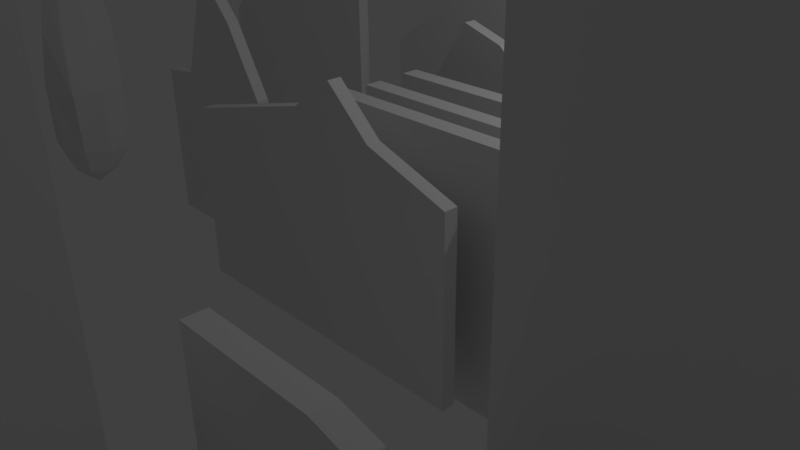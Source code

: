 # Source: Blender_Walls.blend  (saved by Blender 2.77.0; exported with 4.5.12 LTS)
import bpy
from mathutils import Matrix  # noqa: F401  (used for matrix-valued properties, if any)

bpy.ops.wm.read_factory_settings(use_empty=True)
scene = bpy.context.scene
scene.name = 'Scene'

# ---- collections
col_collection_1 = bpy.data.collections.new('Collection 1'); scene.collection.children.link(col_collection_1)
col_collection_2 = bpy.data.collections.new('Collection 2'); scene.collection.children.link(col_collection_2)

# ---- world
world_world = bpy.data.worlds.new('World'); scene.world = world_world
world_world.color = (0.05088, 0.05088, 0.05088)
world_world.use_sun_shadow = False
world_world.sun_shadow_jitter_overblur = 0.0
world_world.cycles.sampling_method = 'MANUAL'

# ---- cameras
cam_camera = bpy.data.cameras.new('Camera')
cam_camera.clip_end = 100.0
cam_camera.lens = 35.0
cam_camera.sensor_width = 32.0
cam_camera.sensor_height = 18.0
cam_camera.ortho_scale = 7.314
cam_camera.dof.focus_distance = 0.0
cam_camera.dof.aperture_fstop = 128.0

# ---- lights
light_lamp = bpy.data.lights.new('Lamp', 'POINT')
light_lamp.transmission_factor = 0.0
light_lamp.cutoff_distance = 30.0
light_lamp.energy = 100.0
light_lamp.shadow_buffer_clip_start = 1.001
light_lamp.shadow_soft_size = 0.1
light_lamp.shadow_maximum_resolution = 0.006
light_lamp.use_absolute_resolution = True

# ---- meshes
me_cube = bpy.data.meshes.new('Cube')
me_cube.from_pydata([(-0.3594, -0.3594, -1.0), (-0.3952, -0.3952, 1.0), (-0.3594, 0.3594, -1.0), (-0.3952, 0.3952, 1.0), (0.3594, -0.3594, -1.0), (0.3952, -0.3952, 1.0), (0.3594, 0.3594, -1.0), (0.3952, 0.3952, 1.0), (-0.56, -0.56, 0.0), (-0.5209, 1.972e-09, 1.0), (-0.56, 0.56, 0.0), (-0.5372, 1.757e-09, -1.0), (5.917e-09, 0.5209, 1.0), (0.56, 0.56, 0.0), (5.352e-09, 0.5372, -1.0), (0.5209, 1.972e-09, 1.0), (0.56, -0.56, 0.0), (0.5372, 1.757e-09, -1.0), (5.917e-09, -0.5209, 1.0), (5.352e-09, -0.5372, -1.0), (0.0, 0.0, 2.246), (0.0, 0.0, -1.995), (7.527e-09, -0.767, 0.0), (0.767, 2.375e-09, 0.0), (7.527e-09, 0.767, 0.0), (-0.767, 2.375e-09, 0.0)], [], [(25, 10, 2, 11), (24, 13, 6, 14), (23, 16, 4, 17), (22, 8, 0, 19), (15, 7, 20), (14, 6, 21), (2, 14, 21), (16, 22, 19, 4), (5, 18, 22, 16), (18, 1, 8, 22), (13, 23, 17, 6), (7, 15, 23, 13), (15, 5, 16, 23), (10, 24, 14, 2), (3, 12, 24, 10), (12, 7, 13, 24), (8, 25, 11, 0), (1, 9, 25, 8), (9, 3, 10, 25), (12, 3, 20), (3, 9, 20), (9, 1, 20), (1, 18, 20), (18, 5, 20), (5, 15, 20), (7, 12, 20), (6, 17, 21), (17, 4, 21), (4, 19, 21), (19, 0, 21), (0, 11, 21), (11, 2, 21)])
_uv = me_cube.uv_layers.new(name='UVMap')
_uv.uv.foreach_set('vector', [0.4813, 0.7969, 0.7613, 0.7969, 0.661, 0.2969, 0.4813, 0.2969, 0.292, 0.7969, 0.572, 0.7969, 0.4718, 0.2969, 0.292, 0.2969, 0.4813, 0.7969, 0.2013, 0.7969, 0.3016, 0.2969, 0.4813, 0.2969, 0.292, 0.7969, 0.01205, 0.7969, 0.1123, 0.2969, 0.292, 0.2969, 0.4813, 0.2969, 0.6789, 0.2969, 0.4813, 0.9201, 0.292, 0.2969, 0.4718, 0.2969, 0.292, -0.2005, 0.1123, 0.2969, 0.292, 0.2969, 0.292, -0.2005, 0.572, 0.7969, 0.292, 0.7969, 0.292, 0.2969, 0.4718, 0.2969, 0.4896, 0.2969, 0.292, 0.2969, 0.292, -0.2031, 0.572, -0.2031, 0.292, 0.2969, 0.09444, 0.2969, 0.01205, -0.2031, 0.292, -0.2031, 0.7613, 0.7969, 0.4813, 0.7969, 0.4813, 0.2969, 0.661, 0.2969, 0.6789, 0.2969, 0.4813, 0.2969, 0.4813, -0.2031, 0.7613, -0.2031, 0.4813, 0.2969, 0.2837, 0.2969, 0.2013, -0.2031, 0.4813, -0.2031, 0.01205, 0.7969, 0.292, 0.7969, 0.292, 0.2969, 0.1123, 0.2969, 0.09444, 0.2969, 0.292, 0.2969, 0.292, -0.2031, 0.01205, -0.2031, 0.292, 0.2969, 0.4896, 0.2969, 0.572, -0.2031, 0.292, -0.2031, 0.2013, 0.7969, 0.4813, 0.7969, 0.4813, 0.2969, 0.3016, 0.2969, 0.2837, 0.2969, 0.4813, 0.2969, 0.4813, -0.2031, 0.2013, -0.2031, 0.4813, 0.2969, 0.6789, 0.2969, 0.7613, -0.2031, 0.4813, -0.2031, 0.292, 0.2969, 0.09444, 0.2969, 0.292, 0.9201, 0.6789, 0.2969, 0.4813, 0.2969, 0.4813, 0.9201, 0.4813, 0.2969, 0.2837, 0.2969, 0.4813, 0.9201, 0.09444, 0.2969, 0.292, 0.2969, 0.292, 0.9201, 0.292, 0.2969, 0.4896, 0.2969, 0.292, 0.9201, 0.2837, 0.2969, 0.4813, 0.2969, 0.4813, 0.9201, 0.4896, 0.2969, 0.292, 0.2969, 0.292, 0.9201, 0.661, 0.2969, 0.4813, 0.2969, 0.4813, -0.2005, 0.4813, 0.2969, 0.3016, 0.2969, 0.4813, -0.2005, 0.4718, 0.2969, 0.292, 0.2969, 0.292, -0.2005, 0.292, 0.2969, 0.1123, 0.2969, 0.292, -0.2005, 0.3016, 0.2969, 0.4813, 0.2969, 0.4813, -0.2005, 0.4813, 0.2969, 0.661, 0.2969, 0.4813, -0.2005])
me_cube.use_remesh_preserve_volume = False
me_cube.use_remesh_preserve_attributes = False
me_cube.use_mirror_vertex_groups = False
me_cube.update()
me_cube_011 = bpy.data.meshes.new('Cube.011')
me_cube_011.from_pydata([(-0.298, -0.1556, -1.0), (0.6323, -0.1556, 1.369), (-0.298, 0.1556, -1.0), (0.6323, 0.1556, 1.369), (1.0, -0.1556, -1.0), (1.0, -0.1556, 2.931), (1.0, 0.1556, -1.0), (1.0, 0.1556, 2.931), (0.9099, 0.1556, 3.154), (0.9099, -0.1556, 3.154), (0.8032, -0.1556, 2.824), (0.8032, 0.1556, 2.824)], [], [(0, 1, 3, 2), (3, 11, 8, 7, 6, 2), (7, 5, 4, 6), (5, 9, 10, 1, 0, 4), (0, 2, 6, 4), (10, 11, 3, 1), (5, 7, 8, 9), (10, 9, 8, 11)])
_uv = me_cube_011.uv_layers.new(name='UVMap')
_uv.uv.foreach_set('vector', [0.994, 0.5764, 0.994, 1.761, 1.15, 1.761, 1.15, 0.5764, 0.7981, 0.761, 0.8836, 1.488, 0.9369, 1.653, 0.982, 1.542, 0.982, -0.4236, 0.333, -0.4236, 0.1496, 0.5419, -0.005992, 0.5419, -0.005992, -1.424, 0.1496, -1.424, 0.982, 0.5419, 0.9369, 0.6535, 0.8836, 0.4882, 0.7981, -0.239, 0.333, -1.424, 0.982, -1.424, 0.333, 0.994, 0.333, 1.15, 0.982, 1.15, 0.982, 0.994, 0.994, 0.4882, 1.15, 0.4882, 1.15, -0.239, 0.994, -0.239, 0.994, 0.5419, 1.15, 0.5419, 1.15, 0.6535, 0.994, 0.6535, 0.994, 0.4882, 0.994, 0.6535, 1.15, 0.6535, 1.15, 0.4882])
me_cube_011.use_remesh_preserve_volume = False
me_cube_011.use_remesh_preserve_attributes = False
me_cube_011.use_mirror_vertex_groups = False
me_cube_011.update()
me_cube_010 = bpy.data.meshes.new('Cube.010')
me_cube_010.from_pydata([(-0.5209, -0.8756, -1.273), (-0.3903, -0.6566, 0.7266), (-0.4233, 0.6686, -1.273), (-0.2999, 0.4414, 0.7266), (0.3431, -0.788, -1.273), (0.2235, -0.5595, 0.7266), (0.2568, 0.8743, -1.273), (0.1856, 0.5366, 0.7266), (-0.5209, -0.8756, -0.2734), (-0.513, -0.03127, 0.7266), (-0.4233, 0.6686, -0.2734), (-0.6062, -0.03127, -1.273), (-0.04981, 0.8055, 0.7266), (0.2568, 0.8743, -0.2734), (-0.04981, 0.974, -1.273), (0.4134, -0.03127, 0.7266), (0.3431, -0.788, -0.2734), (0.5066, -0.03127, -1.273), (-0.04981, -0.8681, 0.7266), (-0.04981, -1.037, -1.273), (-0.05028, -0.03141, 4.823), (-0.04981, -1.037, -0.2734), (0.5066, -0.03127, -0.2734), (-0.04981, 0.974, -0.2734), (-0.6062, -0.03127, -0.2734), (-0.2793, -0.03141, 3.548), (0.1787, -0.03141, 3.548), (-0.05028, -0.5027, 3.548), (-0.05028, 0.4399, 3.548), (0.08113, 0.2854, 3.548), (0.09351, -0.3634, 3.548), (-0.2161, -0.3549, 3.548), (-0.1784, 0.3356, 3.548), (-0.3447, -0.5249, -1.758), (-0.2851, 0.4186, -1.758), (0.1832, -0.4714, -1.758), (0.1305, 0.5443, -1.758), (-0.3968, -0.009015, -1.758), (-0.05686, 0.6052, -1.758), (0.2831, -0.009015, -1.758), (-0.05686, -0.6232, -1.758), (-0.07205, -0.04195, -2.097)], [], [(31, 25, 9, 1), (29, 7, 12, 28), (9, 24, 8, 1), (24, 11, 0, 8), (2, 11, 24, 10), (6, 14, 23, 13), (23, 14, 2, 10), (4, 17, 22, 16), (7, 13, 23, 12), (15, 22, 13, 7), (18, 21, 16, 5), (21, 19, 4, 16), (0, 19, 21, 8), (15, 7, 29, 26), (5, 30, 27, 18), (5, 15, 26, 30), (18, 27, 31, 1), (25, 32, 3, 9), (20, 31, 27), (28, 12, 3, 32), (5, 16, 22, 15), (22, 17, 6, 13), (12, 23, 10, 3), (1, 8, 21, 18), (3, 10, 24, 9), (31, 20, 25), (27, 30, 20), (30, 26, 20), (26, 29, 20), (28, 20, 29), (32, 20, 28), (20, 32, 25), (0, 11, 37, 33), (14, 6, 36, 38), (11, 2, 34, 37), (17, 4, 35, 39), (4, 19, 40, 35), (2, 14, 38, 34), (19, 0, 33, 40), (6, 17, 39, 36), (40, 33, 41), (34, 38, 41), (36, 39, 41), (39, 35, 41), (33, 37, 41), (37, 34, 41), (38, 36, 41), (35, 40, 41)])
_uv = me_cube_010.uv_layers.new(name='UVMap')
_uv.uv.foreach_set('vector', [0.704, 0.9237, 0.8657, 0.9237, 0.8658, -0.4868, 0.5531, -0.4868, 0.02416, 0.9237, 0.1498, -0.4868, 0.2842, -0.4868, 0.1014, 0.9237, 0.8658, 0.5132, 0.8658, 0.0132, 0.4437, 0.0132, 0.5531, 0.5132, 0.8658, 0.0132, 0.8658, -0.4868, 0.4437, -0.4868, 0.4437, 0.0132, 0.2157, 0.5132, -0.1342, 0.5132, -0.1342, 1.013, 0.2157, 1.013, 0.5233, 0.5132, 0.37, 0.5132, 0.37, 1.013, 0.5233, 1.013, 0.37, 0.0132, 0.37, -0.4868, 0.1832, -0.4868, 0.1832, 0.0132, 0.4874, 0.5132, 0.8658, 0.5132, 0.8658, 1.013, 0.4874, 1.013, 0.4877, 0.5132, 0.5233, 0.0132, 0.37, 0.0132, 0.37, 0.5132, 0.8658, 0.5132, 0.8658, 0.0132, 1.319, 0.0132, 1.15, 0.5132, 0.37, 0.5132, 0.37, 0.0132, 0.5664, 0.0132, 0.5066, 0.5132, 0.37, 0.0132, 0.37, -0.4868, 0.5664, -0.4868, 0.5664, 0.0132, 0.1344, 0.5132, 0.37, 0.5132, 0.37, 1.013, 0.1344, 1.013, 0.8658, 0.5132, 1.15, 0.5132, 1.024, 1.924, 0.8657, 1.924, 0.6017, 0.5132, 0.6997, 1.924, 0.6301, 1.924, 0.4474, 0.5132, 0.6017, 0.5132, 0.8658, 0.5132, 0.8657, 1.924, 0.6997, 1.924, 0.37, 0.5132, 0.3697, 1.924, 0.2868, 1.924, 0.1997, 0.5132, 0.8657, 0.9237, 1.049, 0.9237, 1.102, -0.4868, 0.8658, -0.4868, 0.3697, 0.5614, 0.2868, -0.07633, 0.3697, -0.07633, 0.1014, 0.9237, 0.2842, -0.4868, 0.1022, -0.4868, 0.04926, 0.9237, 0.6017, 0.5132, 0.4874, 0.0132, 0.8658, 0.0132, 0.8658, 0.5132, 0.8658, 0.0132, 0.8658, -0.4868, 1.319, -0.4868, 1.319, 0.0132, 0.2842, 0.5132, 0.3685, 0.0132, 0.2157, 0.0132, 0.1022, 0.5132, 0.1997, 0.5132, 0.1344, 0.0132, 0.37, 0.0132, 0.37, 0.5132, 0.1022, 0.5132, 0.2157, 0.0132, -0.1342, 0.0132, -0.1342, 0.5132, 0.704, 0.9237, 0.8657, 1.561, 0.8657, 0.9237, 0.3697, 0.9237, 0.4416, 0.9237, 0.3697, 1.561, 0.6997, 0.9237, 0.8657, 0.9237, 0.8657, 1.561, 0.8657, 0.9237, 1.024, 0.9237, 0.8657, 1.561, 0.1014, 0.9237, -0.1343, 1.561, 0.02416, 0.9237, 0.3057, 0.9237, 0.3697, 1.561, 0.3697, 0.9237, 0.8657, 0.5614, 1.049, -0.07633, 0.8657, -0.07633, 0.4437, 0.5132, 0.8658, 0.5132, 0.8769, 0.2708, 0.619, 0.2708, 0.37, 0.5132, 0.5233, 0.5132, 0.4601, 0.2708, 0.3664, 0.2708, 0.8658, 0.5132, 1.216, 0.5132, 1.091, 0.2708, 0.8769, 0.2708, 0.8658, 0.5132, 0.4874, 0.5132, 0.6458, 0.2708, 0.8769, 0.2708, 0.5664, 0.5132, 0.37, 0.5132, 0.3664, 0.2708, 0.4865, 0.2708, 0.1832, 0.5132, 0.37, 0.5132, 0.3664, 0.2708, 0.2523, 0.2708, 0.37, 0.5132, 0.1344, 0.5132, 0.2225, 0.2708, 0.3664, 0.2708, 0.3186, 0.5132, -0.1342, 0.5132, -0.1231, 0.2708, 0.1536, 0.2708, 0.3664, 0.5698, 0.2225, 0.619, 0.3588, 0.8605, 0.2523, 0.09075, 0.3664, 0.184, 0.3588, -0.1395, 0.4601, 0.1536, 0.5364, -0.1231, 0.3588, -0.1395, 0.5364, 0.8769, 0.4865, 0.6458, 0.3588, 0.8605, 0.619, 0.2708, 0.8769, 0.2708, 0.8605, 0.1015, 0.8769, 0.2708, 1.091, 0.2708, 0.8605, 0.1015, 0.3664, 0.184, 0.4601, 0.1536, 0.3588, -0.1395, 0.4865, 0.6458, 0.3664, 0.5698, 0.3588, 0.8605])
me_cube_010.use_remesh_preserve_volume = False
me_cube_010.use_remesh_preserve_attributes = False
me_cube_010.use_mirror_vertex_groups = False
me_cube_010.update()
me_cube_003 = bpy.data.meshes.new('Cube.003')
me_cube_003.from_pydata([(-1.0, -1.0, -1.0), (-1.0, -1.0, 1.0), (-1.0, 1.0, -1.0), (-1.0, 1.0, 1.0), (1.0, -1.0, -1.0), (1.0, -1.0, 1.0), (1.0, 1.0, -1.0), (1.0, 1.0, 1.0), (0.0, 1.0, 2.4), (0.0, -1.0, 2.4), (0.5, 1.0, 1.867), (-0.5, -1.0, 1.0), (-0.5, 1.0, 1.0), (0.5, -1.0, 1.867)], [], [(0, 1, 3, 2), (3, 12, 8, 10, 7, 6, 2), (6, 7, 5, 4), (5, 13, 9, 11, 1, 0, 4), (0, 2, 6, 4), (13, 10, 8, 9), (5, 7, 10, 13), (9, 8, 12, 11), (12, 3, 1, 11)])
_uv = me_cube_003.uv_layers.new(name='UVMap')
_uv.uv.foreach_set('vector', [0.5621, 0.5219, 0.5621, 1.522, 1.562, 1.522, 1.562, 0.5219, 0.03784, 0.5219, 0.2878, 0.5219, 0.5378, 1.222, 0.7878, 0.9552, 1.038, 0.5219, 1.038, -0.4781, 0.03784, -0.4781, 0.5621, 0.5219, 0.5621, 1.522, -0.4379, 1.522, -0.4379, 0.5219, 0.03784, 0.5219, -0.2122, 0.9552, -0.4622, 1.222, -0.7122, 0.5219, -0.9622, 0.5219, -0.9622, -0.4781, 0.03784, -0.4781, 0.03784, 0.5621, 0.03784, 1.562, 1.038, 1.562, 1.038, 0.5621, 0.5621, 0.9552, 1.562, 0.9552, 1.562, 1.222, 0.5621, 1.222, 0.5621, 0.5219, 1.562, 0.5219, 1.562, 0.9552, 0.5621, 0.9552, 0.5621, 0.2218, 1.562, 0.2218, 1.562, -0.4781, 0.5621, -0.4781, 0.2878, 0.5621, 0.03784, 0.5621, 0.03784, -0.4379, 0.2878, -0.4379])
me_cube_003.use_remesh_preserve_volume = False
me_cube_003.use_remesh_preserve_attributes = False
me_cube_003.use_mirror_vertex_groups = False
me_cube_003.update()
me_cube_001 = bpy.data.meshes.new('Cube.001')
me_cube_001.from_pydata([(-1.0, -0.1556, -1.0), (-1.0, -0.1556, 1.0), (-1.0, 0.1556, -1.0), (-1.0, 0.1556, 1.0), (1.0, -0.1556, -1.0), (1.0, -0.1556, 2.503), (1.0, 0.1556, -1.0), (1.0, 0.1556, 2.503), (0.5064, 0.1556, 2.503), (0.5064, -0.1556, 2.503), (-0.002124, -0.1556, 1.751), (-0.002124, 0.1556, 1.751)], [], [(0, 1, 3, 2), (3, 11, 8, 7, 6, 2), (7, 5, 4, 6), (5, 9, 10, 1, 0, 4), (0, 2, 6, 4), (10, 11, 3, 1), (5, 7, 8, 9), (10, 9, 8, 11)])
_uv = me_cube_001.uv_layers.new(name='UVMap')
_uv.uv.foreach_set('vector', [0.4993, 0.547, 0.4993, 1.547, 0.6549, 1.547, 0.6549, 0.547, 0.672, 0.547, 1.171, 0.9228, 1.425, 1.298, 1.672, 1.298, 1.672, -0.453, 0.672, -0.453, 0.6549, 0.2985, 0.4993, 0.2985, 0.4993, -1.453, 0.6549, -1.453, 0.672, 0.2985, 0.4252, 0.2985, 0.1709, -0.07724, -0.328, -0.453, -0.328, -1.453, 0.672, -1.453, 0.672, 0.4993, 0.672, 0.6549, 1.672, 0.6549, 1.672, 0.4993, 0.1709, 0.4993, 0.1709, 0.6549, -0.328, 0.6549, -0.328, 0.4993, 0.672, 0.4993, 0.672, 0.6549, 0.4252, 0.6549, 0.4252, 0.4993, 0.4993, 0.9228, 0.4993, 1.298, 0.6549, 1.298, 0.6549, 0.9228])
me_cube_001.use_remesh_preserve_volume = False
me_cube_001.use_remesh_preserve_attributes = False
me_cube_001.use_mirror_vertex_groups = False
me_cube_001.update()
me_cube_004 = bpy.data.meshes.new('Cube.004')
me_cube_004.from_pydata([(-1.0, -1.0, -1.0), (-1.0, -1.0, 1.0), (-1.0, 1.0, -1.0), (-1.0, 1.0, 1.0), (1.0, -1.0, -1.0), (1.0, -1.0, 1.0), (1.0, 1.0, -1.0), (1.0, 1.0, 1.0), (0.0, 1.0, 1.652), (0.0, -1.0, 1.652), (0.5, 1.0, 1.187), (-0.5, -1.0, 1.811), (-0.5, 1.0, 1.811), (0.5, -1.0, 1.187)], [], [(0, 1, 3, 2), (3, 12, 8, 10, 7, 6, 2), (6, 7, 5, 4), (5, 13, 9, 11, 1, 0, 4), (0, 2, 6, 4), (13, 10, 8, 9), (5, 7, 10, 13), (9, 8, 12, 11), (12, 3, 1, 11)])
_uv = me_cube_004.uv_layers.new(name='UVMap')
_uv.uv.foreach_set('vector', [0.2206, 0.6517, 0.2206, 1.652, 1.221, 1.652, 1.221, 0.6517, 0.8301, 0.6517, 1.08, 1.057, 1.33, 0.9776, 1.58, 0.7454, 1.83, 0.6517, 1.83, -0.3483, 0.8301, -0.3483, 0.2206, 0.6517, 0.2206, 1.652, -0.7794, 1.652, -0.7794, 0.6517, 0.8301, 0.6517, 0.5801, 0.7454, 0.3301, 0.9776, 0.08007, 1.057, -0.1699, 0.6517, -0.1699, -0.3483, 0.8301, -0.3483, 0.8301, 0.2206, 0.8301, 1.221, 1.83, 1.221, 1.83, 0.2206, 0.5801, 0.2206, 0.5801, 1.221, 0.3301, 1.221, 0.3301, 0.2206, 0.8301, 0.2206, 0.8301, 1.221, 0.5801, 1.221, 0.5801, 0.2206, 0.3301, 0.2206, 0.3301, 1.221, 0.08007, 1.221, 0.08007, 0.2206, 0.2206, 0.05706, 0.2206, -0.3483, -0.7794, -0.3483, -0.7794, 0.05706])
me_cube_004.use_remesh_preserve_volume = False
me_cube_004.use_remesh_preserve_attributes = False
me_cube_004.use_mirror_vertex_groups = False
me_cube_004.update()
me_cube_006 = bpy.data.meshes.new('Cube.006')
me_cube_006.from_pydata([(-2.278, -0.1556, -1.0), (-2.278, -0.1556, 1.0), (-2.278, 0.1556, -1.0), (-2.278, 0.1556, 1.0), (1.0, -0.1556, -1.0), (1.0, -0.1556, 2.503), (1.0, 0.1556, -1.0), (1.0, 0.1556, 2.503), (0.5064, 0.1556, 2.503), (0.5064, -0.1556, 2.503), (-1.048, -0.1556, 2.31), (-1.048, 0.1556, 2.31)], [], [(0, 1, 3, 2), (3, 11, 8, 7, 6, 2), (7, 5, 4, 6), (5, 9, 10, 1, 0, 4), (0, 2, 6, 4), (10, 11, 3, 1), (5, 7, 8, 9), (10, 9, 8, 11)])
_uv = me_cube_006.uv_layers.new(name='UVMap')
_uv.uv.foreach_set('vector', [0.4993, 0.4605, 0.4993, 1.461, 0.6549, 1.461, 0.6549, 0.4605, 0.583, 0.4605, 1.198, 1.116, 1.975, 1.212, 2.222, 1.212, 2.222, -0.5395, 0.583, -0.5395, 0.6549, 0.2119, 0.4993, 0.2119, 0.4993, -1.539, 0.6549, -1.539, 0.2222, 0.2119, -0.02461, 0.2119, -0.8018, 0.1156, -1.417, -0.5395, -1.417, -1.539, 0.2222, -1.539, 0.583, 0.4993, 0.583, 0.6549, 2.222, 0.6549, 2.222, 0.4993, 0.4993, 0.1156, 0.6549, 0.1156, 0.6549, -0.5395, 0.4993, -0.5395, 0.2222, 0.4993, 0.2222, 0.6549, -0.02461, 0.6549, -0.02461, 0.4993, 0.1982, 0.4993, 0.9754, 0.4993, 0.9754, 0.6549, 0.1982, 0.6549])
me_cube_006.use_remesh_preserve_volume = False
me_cube_006.use_remesh_preserve_attributes = False
me_cube_006.use_mirror_vertex_groups = False
me_cube_006.update()
me_cube_007 = bpy.data.meshes.new('Cube.007')
me_cube_007.from_pydata([(-2.204, -1.0, -1.0), (-2.204, -1.0, 1.0), (-2.204, 1.0, -1.0), (-2.204, 1.0, 1.0), (1.436, -1.0, -1.0), (1.436, -1.0, 1.0), (1.436, 1.0, -1.0), (1.436, 1.0, 1.0), (0.0, 1.0, 1.782), (0.0, -1.0, 1.782), (0.5, 1.0, 1.318), (-0.5, -1.0, 1.428), (-0.5, 1.0, 1.428), (0.5, -1.0, 1.318)], [], [(0, 1, 3, 2), (3, 12, 8, 10, 7, 6, 2), (6, 7, 5, 4), (5, 13, 9, 11, 1, 0, 4), (0, 2, 6, 4), (13, 10, 8, 9), (5, 7, 10, 13), (9, 8, 12, 11), (12, 3, 1, 11)])
_uv = me_cube_007.uv_layers.new(name='UVMap')
_uv.uv.foreach_set('vector', [0.0754, 0.6517, 0.0754, 1.652, 1.075, 1.652, 1.075, 0.6517, 0.2281, 0.6517, 1.08, 0.8657, 1.33, 1.043, 1.58, 0.8106, 2.048, 0.6517, 2.048, -0.3483, 0.2281, -0.3483, 0.0754, 0.6517, 0.0754, 1.652, -0.9246, 1.652, -0.9246, 0.6517, 0.04798, 0.6517, -0.4199, 0.8106, -0.6699, 1.043, -0.9199, 0.8657, -1.772, 0.6517, -1.772, -0.3483, 0.04798, -0.3483, 0.2281, 0.0754, 0.2281, 1.075, 2.048, 1.075, 2.048, 0.0754, 0.5801, 0.0754, 0.5801, 1.075, 0.3301, 1.075, 0.3301, 0.0754, 0.04798, 0.0754, 0.04798, 1.075, -0.4199, 1.075, -0.4199, 0.0754, 0.3301, 0.0754, 0.3301, 1.075, 0.08007, 1.075, 0.08007, 0.0754, 0.08007, 0.0754, -0.7719, 0.0754, -0.7719, -0.9246, 0.08007, -0.9246])
me_cube_007.use_remesh_preserve_volume = False
me_cube_007.use_remesh_preserve_attributes = False
me_cube_007.use_mirror_vertex_groups = False
me_cube_007.update()
me_cube_008 = bpy.data.meshes.new('Cube.008')
me_cube_008.from_pydata([(-0.02736, -0.1556, -1.0), (0.6323, -0.1556, 1.0), (-0.02736, 0.1556, -1.0), (0.6323, 0.1556, 1.0), (1.0, -0.1556, -1.0), (1.0, -0.1556, 2.931), (1.0, 0.1556, -1.0), (1.0, 0.1556, 2.931), (0.9477, 0.1556, 2.931), (0.9477, -0.1556, 2.931), (0.8032, -0.1556, 1.751), (0.8032, 0.1556, 1.751)], [], [(0, 1, 3, 2), (3, 11, 8, 7, 6, 2), (7, 5, 4, 6), (5, 9, 10, 1, 0, 4), (0, 2, 6, 4), (10, 11, 3, 1), (5, 7, 8, 9), (10, 9, 8, 11)])
_uv = me_cube_008.uv_layers.new(name='UVMap')
_uv.uv.foreach_set('vector', [0.576, 0.5038, 0.576, 1.504, 0.7316, 1.504, 0.7316, 0.5038, 0.4882, 0.5038, 0.5736, 0.8795, 0.6459, 1.469, 0.672, 1.469, 0.672, -0.4962, 0.1583, -0.4962, 0.7316, 0.4692, 0.576, 0.4692, 0.576, -1.496, 0.7316, -1.496, 0.672, 0.4692, 0.6459, 0.4692, 0.5736, -0.1205, 0.4882, -0.4962, 0.1583, -1.496, 0.672, -1.496, 0.1583, 0.576, 0.1583, 0.7316, 0.672, 0.7316, 0.672, 0.576, 0.576, 0.8795, 0.7316, 0.8795, 0.7316, 0.5038, 0.576, 0.5038, 0.672, 0.576, 0.672, 0.7316, 0.6459, 0.7316, 0.6459, 0.576, 0.576, 0.8795, 0.576, 1.469, 0.7316, 1.469, 0.7316, 0.8795])
me_cube_008.use_remesh_preserve_volume = False
me_cube_008.use_remesh_preserve_attributes = False
me_cube_008.use_mirror_vertex_groups = False
me_cube_008.update()
me_cube_009 = bpy.data.meshes.new('Cube.009')
me_cube_009.from_pydata([(-1.727, -0.1858, -0.6711), (-1.727, -0.1858, 1.329), (-1.727, 0.2586, -0.6711), (-1.727, 0.2586, 1.329), (3.056, -0.1858, -0.6711), (1.151, -0.1858, 0.9623), (3.056, 0.2586, -0.6711), (1.151, 0.2586, 0.9623), (-0.7267, 0.2586, 1.329), (2.03, 0.2586, 0.3289), (-0.7267, 0.2586, -0.6711), (2.03, -0.1858, 0.3289), (-0.7267, -0.1858, 1.329), (-0.7267, -0.1858, -0.6711), (-0.2267, 0.2586, 1.329), (-0.2267, -0.1858, 1.329), (1.157, 0.2586, -0.6711), (-0.2231, 0.2586, -0.6711), (2.033, 0.2586, -0.6711), (1.152, -0.1858, -0.6711), (2.027, -0.1858, -0.6711), (-0.2271, -0.1858, -0.6711)], [], [(14, 7, 16, 17), (10, 17, 16, 18, 6, 4, 20, 19, 21, 13, 0, 2), (5, 7, 14, 15), (11, 4, 6, 9), (7, 5, 11, 9), (2, 0, 1, 3), (10, 2, 3, 8), (1, 12, 8, 3), (15, 14, 8, 12), (0, 13, 12, 1), (4, 11, 20), (18, 16, 7, 9), (6, 18, 9), (11, 5, 19, 20), (15, 12, 13, 21), (5, 15, 21, 19), (17, 10, 8, 14)])
_uv = me_cube_009.uv_layers.new(name='UVMap')
_uv.uv.foreach_set('vector', [0.6759, 0.4735, 1.365, 0.2902, 1.368, -0.5265, 0.6777, -0.5265, 0.4259, 0.6627, 0.6777, 0.6627, 1.368, 0.6627, 1.806, 0.6627, 2.317, 0.6627, 2.317, 0.4405, 1.803, 0.4405, 1.365, 0.4405, 0.6757, 0.4405, 0.4259, 0.4405, -0.07412, 0.4405, -0.07412, 0.6627, 0.3649, 0.4405, 0.3649, 0.6627, -0.3241, 0.6627, -0.3241, 0.4405, 0.8044, 0.4405, 1.317, 0.4405, 1.317, 0.6627, 0.8044, 0.6627, 0.3649, 0.6627, 0.3649, 0.4405, 0.8044, 0.4405, 0.8044, 0.6627, 0.6627, 0.4735, 0.4405, 0.4735, 0.4405, 1.474, 0.6627, 1.474, 0.4259, 0.4735, -0.07412, 0.4735, -0.07412, 1.474, 0.4259, 1.474, 0.9259, 0.4405, 1.426, 0.4405, 1.426, 0.6627, 0.9259, 0.6627, 0.6759, 0.4405, 0.6759, 0.6627, 0.4259, 0.6627, 0.4259, 0.4405, 0.9259, 0.4735, 1.426, 0.4735, 1.426, 1.474, 0.9259, 1.474, 0.3172, 0.4735, -0.1956, 0.9735, -0.1974, 0.4735, 0.8058, 0.4735, 0.3677, 0.4735, 0.3649, 1.29, 0.8044, 0.9735, 0.3172, 0.4735, -0.1942, 0.4735, -0.1956, 0.9735, 0.8044, 0.9735, 0.3649, 1.29, 0.3651, 0.4735, 0.8026, 0.4735, 0.6759, 0.4735, 0.4259, 0.4735, 0.4259, -0.5265, 0.6757, -0.5265, 0.3649, 0.2902, -0.3241, 0.4735, -0.3243, -0.5265, 0.3651, -0.5265, 0.6777, 0.4735, 0.4259, 0.4735, 0.4259, 1.474, 0.6759, 1.474])
me_cube_009.use_remesh_preserve_volume = False
me_cube_009.use_remesh_preserve_attributes = False
me_cube_009.use_mirror_vertex_groups = False
me_cube_009.update()
me_cube_012 = bpy.data.meshes.new('Cube.012')
me_cube_012.from_pydata([(-0.5476, -0.8845, -1.273), (-0.3297, -0.8176, 0.7266), (-0.4024, 0.7367, -1.273), (-0.3368, 0.7468, 0.7266), (0.3249, -0.7094, -1.273), (0.1979, -0.6923, 0.7739), (0.4094, 0.6973, -1.273), (0.3035, 0.7578, 0.7266), (-0.5614, -0.8942, -0.2734), (-0.55, -0.03127, 0.7266), (-0.5263, 0.8601, -0.1326), (-0.7092, -0.03127, -1.273), (-0.04981, 0.974, 0.7266), (0.342, 0.7744, -0.2734), (-0.04981, 0.974, -1.273), (0.3209, -0.03127, 0.7266), (0.4239, -0.837, -0.2734), (0.5066, -0.03127, -1.273), (-0.04981, -1.037, 0.7266), (-0.04981, -1.037, -1.273), (-0.0005257, -0.07831, 3.454), (-0.04981, -1.154, -0.2734), (0.5378, -0.03127, -0.2734), (-0.04981, 0.974, -0.2734), (-0.7092, -0.03127, -0.2734), (-0.1681, -0.03141, 3.069), (0.08093, -0.03141, 3.069), (-0.05028, -0.3393, 3.069), (-0.05028, 0.2797, 3.069), (0.05213, 0.1317, 3.069), (0.01081, -0.2478, 3.069), (-0.1259, -0.2025, 3.069), (-0.1233, 0.1411, 3.049), (-0.2915, -0.7012, -1.662), (-0.225, 0.3589, -1.662), (0.2437, -0.5867, -1.662), (0.2626, 0.3331, -1.662), (-0.4332, -0.1433, -1.662), (-0.004313, 0.514, -1.662), (0.367, -0.1433, -1.662), (0.01439, -0.8005, -1.662), (0.004959, -0.1807, -1.953)], [], [(31, 25, 9, 1), (29, 7, 12, 28), (9, 24, 8, 1), (24, 11, 0, 8), (2, 11, 24, 10), (6, 14, 23, 13), (23, 14, 2, 10), (4, 17, 22, 16), (7, 13, 23, 12), (15, 22, 13, 7), (18, 21, 16, 5), (21, 19, 4, 16), (0, 19, 21, 8), (15, 7, 29, 26), (5, 30, 27, 18), (5, 15, 26, 30), (18, 27, 31, 1), (25, 32, 3, 9), (20, 31, 27), (28, 12, 3, 32), (5, 16, 22, 15), (22, 17, 6, 13), (12, 23, 10, 3), (1, 8, 21, 18), (3, 10, 24, 9), (0, 11, 37, 33), (31, 20, 25), (27, 30, 20), (30, 26, 20), (26, 29, 20), (28, 20, 29), (32, 20, 28), (20, 32, 25), (14, 6, 36, 38), (11, 2, 34, 37), (17, 4, 35, 39), (4, 19, 40, 35), (2, 14, 38, 34), (19, 0, 33, 40), (6, 17, 39, 36), (40, 33, 41), (34, 38, 41), (36, 39, 41), (39, 35, 41), (33, 37, 41), (37, 34, 41), (38, 36, 41), (35, 40, 41)])
_uv = me_cube_012.uv_layers.new(name='UVMap')
_uv.uv.foreach_set('vector', [0.04556, 0.6843, 0.1311, 0.6843, 0.1312, -0.4868, -0.262, -0.4868, 0.4086, 0.6843, 0.5343, -0.4868, 0.3576, -0.4868, 0.3574, 0.6843, 0.1312, 0.5132, 0.1312, 0.0132, -0.3003, 0.0132, -0.262, 0.5132, 0.1312, 0.0132, 0.1312, -0.4868, -0.2954, -0.4868, -0.3003, 0.0132, 0.5152, 0.5132, 0.1312, 0.5132, 0.1312, 1.013, 0.5769, 1.084, 0.5873, 0.5132, 0.3576, 0.5132, 0.3576, 1.013, 0.5535, 1.013, 0.3576, 0.0132, 0.3576, -0.4868, 0.1813, -0.4868, 0.1194, 0.08362, 0.7921, 0.5132, 1.131, 0.5132, 1.131, 1.013, 0.7283, 1.013, 0.5343, 0.5132, 0.5535, 0.0132, 0.3576, 0.0132, 0.3576, 0.5132, 0.1312, 0.5132, 0.1312, 0.0132, 0.534, 0.0132, 0.5257, 0.5132, 0.3576, 0.5132, 0.3576, 0.0132, 0.5945, 0.0132, 0.4815, 0.5368, 0.3576, 0.0132, 0.3576, -0.4868, 0.545, -0.4868, 0.5945, 0.0132, 0.1088, 0.5132, 0.3576, 0.5132, 0.3576, 1.013, 0.1018, 1.013, 0.1312, 0.5132, 0.5257, 0.5132, 0.2127, 1.684, 0.1311, 1.684, 0.8007, 0.5368, 1.023, 1.684, 0.9772, 1.684, 0.6286, 0.5132, 0.8007, 0.5368, 1.131, 0.5132, 1.131, 1.684, 1.023, 1.684, 0.6286, 0.5132, 0.9772, 1.684, 1.046, 1.684, 0.738, 0.5132, 0.1311, 0.6843, 0.2174, 0.6744, 0.5202, -0.4868, 0.1312, -0.4868, 0.1077, 0.8768, 0.04556, 0.6843, -0.02281, 0.6843, 0.2867, 0.6843, 0.6338, -0.4868, 0.5202, -0.4868, 0.2174, 0.6744, 0.8007, 0.5368, 0.7283, 0.0132, 1.131, 0.0132, 1.131, 0.5132, 0.1312, 0.0132, 0.1312, -0.4868, 0.4955, -0.4868, 0.534, 0.0132, 0.3576, 0.5132, 0.3576, 0.0132, 0.1194, 0.08362, 0.2142, 0.5132, 0.2177, 0.5132, 0.1018, 0.0132, 0.3576, 0.0132, 0.3576, 0.5132, 0.5202, 0.5132, 0.5769, 0.08362, 0.1312, 0.0132, 0.1312, 0.5132, 0.7046, 0.5132, 1.131, 0.5132, 1.075, 0.3188, 0.7962, 0.3188, 0.04556, 0.6843, 0.1077, 0.8768, 0.1311, 0.6843, 0.9772, 0.6843, 1.023, 0.6843, 1.108, 0.8768, 0.02292, 0.6843, 0.1311, 0.6843, 0.1077, 0.8768, 0.1311, 0.6843, 0.2127, 0.6843, 0.1077, 0.8768, 0.2867, 0.6843, 0.1077, 0.8768, 0.2127, 0.6843, 0.2174, 0.6744, 0.1077, 0.8768, 0.2867, 0.6843, 0.1077, 0.8768, 0.2174, 0.6744, 0.1311, 0.6843, 0.3576, 0.6338, 0.5873, 0.4955, 0.5139, 0.3134, 0.3804, 0.4038, 0.1312, 0.5132, 0.5152, 0.5132, 0.3263, 0.3188, 0.07519, 0.3188, 0.1312, 0.5132, -0.2079, 0.5132, -0.1465, 0.3188, 0.07519, 0.3188, 0.545, 0.5132, 0.3576, 0.5132, 0.3897, 0.3188, 0.5044, 0.3188, 0.1813, 0.5152, 0.3576, 0.6338, 0.3804, 0.4038, 0.2701, 0.3263, 0.3576, 0.5132, 0.1088, 0.5132, 0.2368, 0.3188, 0.3897, 0.3188, 0.4955, 0.5132, 0.1312, 0.5132, 0.07519, 0.3188, 0.3134, 0.3188, 0.3897, 0.7465, 0.2368, 0.7962, 0.385, 1.056, 0.2701, 0.3263, 0.3804, 0.4038, 0.385, 0.05647, 0.5139, 0.3134, 0.5661, 0.07519, 0.385, 0.05647, 0.5661, 0.07519, 0.5044, -0.1465, 0.385, 0.05647, 0.2368, 0.7962, 0.1659, 1.075, 0.385, 1.056, 0.1659, 0.07519, 0.2701, 0.3263, 0.385, 0.05647, 0.3804, 0.4038, 0.5139, 0.3134, 0.385, 0.05647, 0.5044, 0.8535, 0.3897, 0.7465, 0.385, 1.056])
me_cube_012.use_remesh_preserve_volume = False
me_cube_012.use_remesh_preserve_attributes = False
me_cube_012.use_mirror_vertex_groups = False
me_cube_012.update()
me_cube_013 = bpy.data.meshes.new('Cube.013')
me_cube_013.from_pydata([(-0.5427, -0.7708, -1.273), (-0.3297, -0.8176, 0.7266), (-0.4882, 0.6239, -1.273), (-0.3648, 0.6113, 0.7266), (0.4055, -0.7906, -1.273), (0.1979, -0.6923, 0.7739), (0.4377, 0.6677, -1.273), (0.2547, 0.6857, 0.7266), (-0.5427, -0.7708, -0.2734), (-0.573, -0.03127, 0.7266), (-0.5263, 0.8601, -0.1326), (-0.7092, -0.03127, -1.273), (-0.04981, 0.974, 0.7266), (0.4239, 0.7744, -0.2734), (-0.04981, 0.974, -1.273), (0.3363, -0.03127, 0.7266), (0.261, -0.7337, -0.2734), (0.5066, -0.03127, -1.273), (-0.04981, -1.037, 0.7266), (-0.04981, -1.037, -1.273), (-0.0005257, -0.3043, 2.579), (-0.04981, -1.037, -0.2734), (0.4239, -0.03127, -0.2734), (-0.04981, 0.974, -0.2734), (-0.7092, -0.03127, -0.2734), (-0.1576, -0.2574, 2.194), (0.08093, -0.2574, 2.204), (-0.05028, -0.5652, 2.194), (-0.05028, 0.005586, 2.194), (0.03223, -0.09745, 2.194), (0.04552, -0.4738, 2.194), (-0.1159, -0.4681, 2.194), (-0.1216, -0.09179, 2.199), (-0.39, -0.4857, -1.569), (-0.3522, 0.361, -1.569), (0.2682, -0.4977, -1.569), (0.2906, 0.3876, -1.569), (-0.5056, -0.03672, -1.569), (-0.04783, 0.5735, -1.569), (0.3385, -0.03672, -1.569), (-0.04783, -0.647, -1.569), (-0.06059, -0.06059, -1.91)], [], [(31, 25, 9, 1), (29, 7, 12, 28), (9, 24, 8, 1), (24, 11, 0, 8), (2, 11, 24, 10), (6, 14, 23, 13), (23, 14, 2, 10), (4, 17, 22, 16), (7, 13, 23, 12), (15, 22, 13, 7), (18, 21, 16, 5), (21, 19, 4, 16), (0, 19, 21, 8), (15, 7, 29, 26), (5, 30, 27, 18), (5, 15, 26, 30), (18, 27, 31, 1), (25, 32, 3, 9), (20, 31, 27), (28, 12, 3, 32), (5, 16, 22, 15), (22, 17, 6, 13), (12, 23, 10, 3), (1, 8, 21, 18), (3, 10, 24, 9), (6, 17, 39, 36), (31, 20, 25), (27, 30, 20), (30, 26, 20), (26, 29, 20), (28, 20, 29), (32, 20, 28), (20, 32, 25), (0, 11, 37, 33), (14, 6, 36, 38), (11, 2, 34, 37), (17, 4, 35, 39), (4, 19, 40, 35), (2, 14, 38, 34), (19, 0, 33, 40), (40, 33, 41), (34, 38, 41), (36, 39, 41), (39, 35, 41), (33, 37, 41), (37, 34, 41), (38, 36, 41), (35, 40, 41)])
_uv = me_cube_013.uv_layers.new(name='UVMap')
_uv.uv.foreach_set('vector', [0.0678, 0.2254, 0.1732, 0.2254, 0.2862, -0.5084, -0.1069, -0.5084, 0.2532, 0.2254, 0.6447, -0.5084, 0.7889, -0.5084, 0.3047, 0.2254, 0.2862, 0.4916, 0.2862, -0.008428, -0.08353, -0.008428, -0.1069, 0.4916, 0.2862, 0.9916, 0.2862, 0.4916, -0.08353, 0.4916, -0.08353, 0.9916, 0.6138, 0.4916, 0.2862, 0.4916, 0.2862, 0.9916, 0.7319, 1.062, 0.6014, 0.4916, 0.3576, 0.4916, 0.3576, 0.9916, 0.5945, 0.9916, 0.3576, 0.9916, 0.3576, 0.4916, 0.1384, 0.4916, 0.1194, 1.062, 0.9066, 0.4916, 1.286, 0.4916, 1.286, 0.9916, 0.935, 0.9916, 0.5099, 0.4916, 0.5945, -0.008428, 0.3576, -0.008428, 0.3576, 0.4916, 0.2862, 0.4916, 0.2862, -0.008428, 0.6891, -0.008428, 0.6447, 0.4916, 0.7836, 0.4916, 0.7836, -0.008428, 0.935, -0.008428, 0.9557, 0.5152, 0.3576, 0.9916, 0.3576, 0.4916, 0.5853, 0.4916, 0.513, 0.9916, 0.1112, 0.4916, 0.3576, 0.4916, 0.3576, 0.9916, 0.1112, 0.9916, 0.2862, 0.4916, 0.6447, 0.4916, 0.2532, 1.225, 0.1732, 1.23, 0.9557, 0.5152, 1.065, 1.225, 1.019, 1.225, 0.7836, 0.4916, 0.9557, 0.5152, 1.286, 0.4916, 1.173, 1.23, 1.065, 1.225, 0.3576, 0.4916, 0.3574, 1.225, 0.3246, 1.225, 0.2177, 0.4916, 0.1732, 0.2254, 0.256, 0.2277, 0.6075, -0.5084, 0.2862, -0.5084, 0.1497, 0.4179, 0.0678, 0.2254, 0.01926, 0.2254, 0.3047, 0.2254, 0.7889, -0.5084, 0.6075, -0.5084, 0.256, 0.2277, 0.9557, 0.5152, 0.935, -0.008428, 1.286, -0.008428, 1.286, 0.4916, 0.2862, 0.9916, 0.2862, 0.4916, 0.6357, 0.4916, 0.6891, 0.9916, 0.3576, 0.4916, 0.3576, -0.008428, 0.1194, 0.06198, 0.2001, 0.4916, 0.2177, 0.4916, 0.1112, -0.008428, 0.3576, -0.008428, 0.3576, 0.4916, 0.6075, 0.4916, 0.7319, 0.06198, 0.2862, -0.008428, 0.2862, 0.4916, 0.6357, 0.4916, 0.2862, 0.4916, 0.2835, 0.3439, 0.4957, 0.3439, 0.0678, 0.2254, 0.1497, 0.4179, 0.1732, 0.2254, 0.3574, 0.2254, 0.4053, 0.2254, 0.3823, 0.4179, 0.06499, 0.2254, 0.1732, 0.2305, 0.1497, 0.4179, 0.1732, 0.2305, 0.2532, 0.2254, 0.1497, 0.4179, 0.3047, 0.2254, 0.1497, 0.4179, 0.2532, 0.2254, 0.256, 0.2277, 0.1497, 0.4179, 0.3047, 0.2254, 0.1497, 0.4179, 0.256, 0.2277, 0.1732, 0.2254, 0.9165, 0.4916, 1.286, 0.4916, 1.284, 0.3439, 1.059, 0.3439, 0.3576, 0.7889, 0.6014, 0.6357, 0.5278, 0.4957, 0.3586, 0.5886, 0.2862, 0.4916, 0.6138, 0.4916, 0.4824, 0.3439, 0.2835, 0.3439, 0.2862, 0.4916, -0.09342, 0.4916, 0.05305, 0.3439, 0.2835, 0.3439, 0.5853, 0.9066, 0.3576, 0.7836, 0.3586, 0.9784, 0.5167, 1.053, 0.1384, 0.6138, 0.3576, 0.7889, 0.3586, 0.5886, 0.2065, 0.4824, 0.3576, 0.7836, 0.1112, 0.9165, 0.1875, 1.059, 0.3586, 0.9784, 0.3586, 0.9784, 0.1875, 1.059, 0.3523, 1.272, 0.2065, 0.4824, 0.3586, 0.5886, 0.3523, 0.2716, 0.5278, 0.4957, 0.5518, 0.2835, 0.3523, 0.2716, 0.5518, 0.2835, 0.5167, 0.05305, 0.3523, 0.2716, 0.1875, 0.05905, 0.1297, 0.2835, 0.3523, 0.2716, 0.1297, 0.2835, 0.2065, 0.4824, 0.3523, 0.2716, 0.3586, 0.5886, 0.5278, 0.4957, 0.3523, 0.2716, 0.5167, 0.05305, 0.3586, -0.0216, 0.3523, 0.2716])
me_cube_013.use_remesh_preserve_volume = False
me_cube_013.use_remesh_preserve_attributes = False
me_cube_013.use_mirror_vertex_groups = False
me_cube_013.update()
me_cube_014 = bpy.data.meshes.new('Cube.014')
me_cube_014.from_pydata([(-2.278, -0.1556, -1.0), (-2.278, -0.1556, 1.0), (-2.278, 0.1556, -1.0), (-2.278, 0.1556, 1.0), (1.0, -0.1556, -1.0), (1.0, -0.1556, 2.785), (1.0, 0.1556, -1.0), (1.0, 0.1556, 2.785), (-0.06658, 0.1556, 0.9584), (-0.06658, -0.1556, 0.9584), (-0.3774, -0.1556, 1.471), (-0.3774, 0.1556, 1.471)], [], [(0, 1, 3, 2), (3, 11, 8, 7, 6, 2), (7, 5, 4, 6), (5, 9, 10, 1, 0, 4), (0, 2, 6, 4), (10, 11, 3, 1), (5, 7, 8, 9), (10, 9, 8, 11)])
_uv = me_cube_014.uv_layers.new(name='UVMap')
_uv.uv.foreach_set('vector', [0.2787, 0.5038, 0.2787, 1.504, 0.4343, 1.504, 0.4343, 0.5038, 0.7905, 0.5038, 1.741, 0.7392, 1.896, 0.483, 2.43, 1.396, 2.43, -0.4962, 0.7905, -0.4962, 0.4343, 0.3962, 0.2787, 0.3962, 0.2787, -1.496, 0.4343, -1.496, 0.4297, 0.3962, -0.1036, -0.517, -0.259, -0.2608, -1.21, -0.4962, -1.21, -1.496, 0.4297, -1.496, 0.7905, 0.2787, 0.7905, 0.4343, 2.43, 0.4343, 2.43, 0.2787, 0.741, 0.2787, 0.741, 0.4343, -0.2095, 0.4343, -0.2095, 0.2787, 0.2787, 0.3962, 0.4343, 0.3962, 0.4343, -0.517, 0.2787, -0.517, 0.2787, 0.7392, 0.2787, 0.483, 0.4343, 0.483, 0.4343, 0.7392])
me_cube_014.use_remesh_preserve_volume = False
me_cube_014.use_remesh_preserve_attributes = False
me_cube_014.use_mirror_vertex_groups = False
me_cube_014.update()
me_cube_015 = bpy.data.meshes.new('Cube.015')
me_cube_015.from_pydata([(-1.0, -1.0, -1.0), (-1.0, -1.0, 1.0), (-1.0, 1.0, -1.0), (-1.0, 1.0, 1.0), (1.0, -1.0, -1.0), (1.0, -1.0, 1.0), (1.0, 1.0, -1.0), (1.0, 1.0, 1.0), (0.0, 1.0, 1.652), (0.0, -1.0, 1.652), (0.5, 1.0, 1.187), (-0.5, -1.0, 1.811), (-0.5, 1.0, 1.811), (0.5, -1.0, 1.187)], [], [(0, 1, 3, 2), (3, 12, 8, 10, 7, 6, 2), (6, 7, 5, 4), (5, 13, 9, 11, 1, 0, 4), (0, 2, 6, 4), (13, 10, 8, 9), (5, 7, 10, 13), (9, 8, 12, 11), (12, 3, 1, 11)])
_uv = me_cube_015.uv_layers.new(name='UVMap')
_uv.uv.foreach_set('vector', [0.06688, 0.1152, 0.06688, 1.115, 1.067, 1.115, 1.067, 0.1152, 0.02386, 0.1152, 0.2739, 0.5206, 0.5239, 0.4411, 0.7739, 0.2089, 1.024, 0.1152, 1.024, -0.8848, 0.02386, -0.8848, 0.06688, 0.1152, 0.06688, 1.115, -0.9331, 1.115, -0.9331, 0.1152, 0.02386, 0.1152, -0.2261, 0.2089, -0.4761, 0.4411, -0.7261, 0.5206, -0.9761, 0.1152, -0.9761, -0.8848, 0.02386, -0.8848, 0.02386, 0.06688, 0.02386, 1.067, 1.024, 1.067, 1.024, 0.06688, 0.7739, 0.06688, 0.7739, 1.067, 0.5239, 1.067, 0.5239, 0.06688, 0.02386, 0.06688, 0.02386, 1.067, -0.2261, 1.067, -0.2261, 0.06688, 0.5239, 0.06688, 0.5239, 1.067, 0.2739, 1.067, 0.2739, 0.06688, 0.06688, 0.5206, 0.06688, 0.1152, -0.9331, 0.1152, -0.9331, 0.5206])
me_cube_015.use_remesh_preserve_volume = False
me_cube_015.use_remesh_preserve_attributes = False
me_cube_015.use_mirror_vertex_groups = False
me_cube_015.update()
me_cube_016 = bpy.data.meshes.new('Cube.016')
me_cube_016.from_pydata([(-1.0, -1.0, -1.0), (-1.0, -1.0, 1.0), (-1.0, 1.0, -1.0), (-1.0, 1.0, 1.0), (1.0, -1.0, -1.0), (1.0, -1.0, 1.0), (1.0, 1.0, -1.0), (1.0, 1.0, 1.0), (0.0, 1.0, 0.2964), (0.0, -1.0, 0.2964), (0.5, 1.0, 0.8832), (-0.5, -1.0, 0.7595), (-0.5, 1.0, 0.7595), (0.5, -1.0, 0.8832)], [], [(0, 1, 3, 2), (3, 12, 8, 10, 7, 6, 2), (6, 7, 5, 4), (5, 13, 9, 11, 1, 0, 4), (0, 2, 6, 4), (13, 10, 8, 9), (5, 7, 10, 13), (9, 8, 12, 11), (12, 3, 1, 11)])
_uv = me_cube_016.uv_layers.new(name='UVMap')
_uv.uv.foreach_set('vector', [0.5706, 0.1331, 0.5706, 1.133, 1.571, 1.133, 1.571, 0.1331, 0.7286, 0.1331, 0.9786, 0.01285, 1.229, -0.2187, 1.479, 0.07466, 1.729, 0.1331, 1.729, -0.8669, 0.7286, -0.8669, 0.5706, 0.1331, 0.5706, 1.133, -0.4294, 1.133, -0.4294, 0.1331, 0.7286, 0.1331, 0.4786, 0.07466, 0.2286, -0.2187, -0.02143, 0.01285, -0.2714, 0.1331, -0.2714, -0.8669, 0.7286, -0.8669, 0.7286, 0.5706, 0.7286, 1.571, 1.729, 1.571, 1.729, 0.5706, 0.5706, 0.07466, 1.571, 0.07466, 1.571, -0.2187, 0.5706, -0.2187, 0.7286, 0.5706, 0.7286, 1.571, 0.4786, 1.571, 0.4786, 0.5706, 0.2286, 0.5706, 0.2286, 1.571, -0.02143, 1.571, -0.02143, 0.5706, 0.9786, 0.5706, 0.7286, 0.5706, 0.7286, -0.4294, 0.9786, -0.4294])
me_cube_016.use_remesh_preserve_volume = False
me_cube_016.use_remesh_preserve_attributes = False
me_cube_016.use_mirror_vertex_groups = False
me_cube_016.update()
me_cube_017 = bpy.data.meshes.new('Cube.017')
me_cube_017.from_pydata([(-0.298, -0.1556, -1.0), (0.6323, -0.1556, 1.369), (-0.298, 0.1556, -1.0), (0.6323, 0.1556, 1.369), (1.0, -0.1556, -1.0), (1.0, -0.1556, 2.931), (1.0, 0.1556, -1.0), (1.0, 0.1556, 2.931), (0.9099, 0.1556, 3.154), (0.9099, -0.1556, 3.154), (0.8032, -0.1556, 2.824), (0.8032, 0.1556, 2.824)], [], [(0, 1, 3, 2), (3, 11, 8, 7, 6, 2), (7, 5, 4, 6), (5, 9, 10, 1, 0, 4), (0, 2, 6, 4), (10, 11, 3, 1), (5, 7, 8, 9), (10, 9, 8, 11)])
_uv = me_cube_017.uv_layers.new(name='UVMap')
_uv.uv.foreach_set('vector', [0.5904, 0.1158, 0.5904, 1.3, 0.7461, 1.3, 0.7461, 0.1158, 0.9867, 0.3004, 1.072, 1.028, 1.126, 1.193, 1.171, 1.081, 1.171, -0.8842, 0.5216, -0.8842, 0.7461, 0.08124, 0.5904, 0.08124, 0.5904, -1.884, 0.7461, -1.884, 0.1706, 0.08124, 0.1255, 0.1928, 0.0722, 0.02756, -0.01326, -0.6996, -0.4784, -1.884, 0.1706, -1.884, 0.5216, 0.5904, 0.5216, 0.7461, 1.171, 0.7461, 1.171, 0.5904, 0.5904, 0.02756, 0.7461, 0.02756, 0.7461, -0.6996, 0.5904, -0.6996, 0.5904, 0.08124, 0.7461, 0.08124, 0.7461, 0.1928, 0.5904, 0.1928, 0.5904, 0.02756, 0.5904, 0.1928, 0.7461, 0.1928, 0.7461, 0.02756])
me_cube_017.use_remesh_preserve_volume = False
me_cube_017.use_remesh_preserve_attributes = False
me_cube_017.use_mirror_vertex_groups = False
me_cube_017.update()
me_cube_024 = bpy.data.meshes.new('Cube.024')
me_cube_024.from_pydata([(-1.397, -0.6665, 0.791), (1.427, -0.6665, 0.7823), (-1.397, 0.6665, 0.791), (1.427, 0.6665, 0.7823), (-2.824, -0.6665, -0.6366), (2.841, -0.6665, -0.6319), (-2.824, 0.6665, -0.6366), (2.841, 0.6665, -0.6319)], [], [(1, 3, 2, 0), (3, 7, 6, 2), (7, 5, 4, 6), (5, 1, 0, 4), (0, 2, 6, 4), (5, 7, 3, 1)])
_uv = me_cube_024.uv_layers.new(name='UVMap')
_uv.uv.foreach_set('vector', [0.0439, 0.8158, 0.0439, 1.482, -1.368, 1.482, -1.368, 0.8158, 0.0439, 0.04942, 0.751, -0.6577, -2.081, -0.66, -1.368, 0.05377, 0.751, 0.4823, 0.751, -0.1842, -2.081, -0.1842, -2.081, 0.4823, 0.751, 0.3423, 0.0439, 1.049, -1.368, 1.054, -2.081, 0.34, 0.8158, 0.05377, 1.482, 0.05377, 1.482, -0.66, 0.8158, -0.66, 0.8158, 0.3423, 1.482, 0.3423, 1.482, 1.049, 0.8158, 1.049])
me_cube_024.use_remesh_preserve_volume = False
me_cube_024.use_remesh_preserve_attributes = False
me_cube_024.use_mirror_vertex_groups = False
me_cube_024.update()
me_plane = bpy.data.meshes.new('Plane')
me_plane.from_pydata([(-5.811, -0.5749, 0.0), (5.811, -0.4854, 0.0), (-5.811, 0.419, 0.0), (5.811, 0.3192, 0.0), (5.946e-10, -1.209, 0.0), (5.946e-10, 0.7821, 0.0), (2.952, -1.209, 0.0), (-2.952, 0.7821, 0.0), (-2.952, -1.209, 0.0), (4.427, -0.9804, 0.0), (-4.427, 0.9464, 0.0), (-1.476, -1.026, 0.0), (1.474, 0.9642, 1.13e-09), (1.476, -1.026, 0.0), (-1.476, 0.9651, 0.0), (-4.427, -0.9873, 0.0), (4.425, 0.9379, 1.13e-09), (2.923, 0.7691, 1.581e-08), (5.165, -0.7514, 0.0), (-5.165, 0.7238, 0.0), (-0.7379, -1.118, 0.0), (0.7379, 0.8736, 0.0), (2.214, -1.118, 0.0), (-2.214, 0.8736, 0.0), (-3.69, -1.118, 0.0), (-5.903, -0.08313, 0.0), (3.69, -1.118, 0.0), (-3.69, 0.8736, 0.0), (-2.214, -1.118, 0.0), (0.7379, -1.118, 0.0), (-0.7379, 0.8736, 0.0), (-5.165, -0.8069, 0.0), (5.165, 0.6628, 0.0), (5.903, -0.08868, 0.0), (2.197, 0.8662, 9.036e-09), (3.673, 0.8662, 9.036e-09), (5.534, -0.6293, 0.0), (-5.534, 0.5879, 0.0), (-0.369, -1.179, 0.0), (0.369, 0.8126, 0.0), (2.583, -1.179, 0.0), (-2.583, 0.8126, 0.0), (-3.321, -1.179, 0.0), (-5.903, 0.1844, 0.0), (4.058, -1.057, 0.0), (-4.058, 0.9346, 0.0), (-1.845, -1.057, 0.0), (1.107, -1.057, 0.0), (-1.107, 0.9346, 0.0), (-4.796, -0.9013, 0.0), (4.796, 0.8292, 0.0), (5.903, 0.1206, 0.0), (1.836, 0.9309, 4.518e-09), (3.296, 0.8014, 1.355e-08), (4.796, -0.8735, 0.0), (-4.796, 0.8597, 0.0), (-1.107, -1.057, 0.0), (1.107, 0.9346, 0.0), (1.845, -1.057, 0.0), (-1.845, 0.9346, 0.0), (-4.058, -1.057, 0.0), (-5.903, -0.3507, 0.0), (3.321, -1.179, 0.0), (-3.321, 0.8126, 0.0), (-2.583, -1.179, 0.0), (0.369, -1.179, 0.0), (-0.369, 0.8126, 0.0), (-5.534, -0.7126, 0.0), (5.534, 0.4963, 0.0), (5.903, -0.298, 0.0), (2.558, 0.8014, 1.355e-08), (4.05, 0.9309, 4.518e-09)], [], [(9, 44, 26, 62, 6, 40, 22, 58, 13, 47, 29, 65, 4, 38, 20, 56, 11, 46, 28, 64, 8, 42, 24, 60, 15, 49, 31, 67, 0, 61, 25, 43, 2, 37, 19, 55, 10, 45, 27, 63, 7, 41, 23, 59, 14, 48, 30, 66, 5, 39, 21, 57, 12, 52, 34, 70, 17, 53, 35, 71, 16, 50, 32, 68, 3, 51, 33, 69, 1, 36, 18, 54)])
_uv = me_plane.uv_layers.new(name='UVMap')
_uv.uv.foreach_set('vector', [0.1056, 0.02204, -0.0789, -0.0161, -0.2634, -0.04661, -0.4478, -0.07712, -0.6323, -0.09237, -0.8168, -0.07712, -1.001, -0.04661, -1.186, -0.0161, -1.37, -0.0008471, -1.555, -0.0161, -1.739, -0.04661, -1.924, -0.07712, -2.108, -0.09237, -2.293, -0.07712, -2.477, -0.04661, -2.662, -0.0161, -2.846, -0.0008471, -3.031, -0.0161, -3.215, -0.04661, -3.399, -0.07712, -3.584, -0.09237, -3.768, -0.07712, -3.953, -0.04661, -4.137, -0.0161, -4.322, 0.01857, -4.506, 0.06159, -4.691, 0.1088, -4.875, 0.1559, -5.014, 0.2248, -5.06, 0.3369, -5.06, 0.4707, -5.06, 0.6044, -5.014, 0.7218, -4.875, 0.8062, -4.691, 0.8741, -4.506, 0.9421, -4.322, 0.9854, -4.137, 0.9795, -3.953, 0.949, -3.768, 0.9185, -3.584, 0.9033, -3.399, 0.9185, -3.215, 0.949, -3.031, 0.9795, -2.846, 0.9948, -2.662, 0.9795, -2.477, 0.949, -2.293, 0.9185, -2.108, 0.9033, -1.924, 0.9185, -1.739, 0.949, -1.555, 0.9795, -1.371, 0.9943, -1.19, 0.9777, -1.01, 0.9453, -0.8292, 0.9129, -0.6468, 0.8968, -0.4602, 0.9129, -0.2716, 0.9453, -0.08302, 0.9777, 0.1045, 0.9812, 0.2901, 0.9268, 0.4745, 0.8436, 0.659, 0.7604, 0.7974, 0.6718, 0.8435, 0.5725, 0.8435, 0.4679, 0.8435, 0.3633, 0.7974, 0.2695, 0.659, 0.1976, 0.4745, 0.1365, 0.2901, 0.07546])
me_plane.use_remesh_preserve_volume = False
me_plane.use_remesh_preserve_attributes = False
me_plane.use_mirror_vertex_groups = False
me_plane.update()
me_cube_022 = bpy.data.meshes.new('Cube.022')
me_cube_022.from_pydata([(-0.3797, -0.3797, -1.0), (-0.3797, -0.3797, 6.063), (-0.3797, 0.3797, -1.0), (-0.3797, 0.3797, 6.063), (0.3797, -0.3797, -1.0), (0.3797, -0.3797, 6.063), (0.3797, 0.3797, -1.0), (0.3797, 0.3797, 6.063)], [], [(1, 3, 2, 0), (3, 7, 6, 2), (7, 5, 4, 6), (5, 1, 0, 4), (0, 2, 6, 4), (5, 7, 3, 1)])
_uv = me_cube_022.uv_layers.new(name='UVMap')
_uv.uv.foreach_set('vector', [0.6727, 0.6035, 1.052, 0.6035, 1.052, -2.928, 0.6727, -2.928, 0.6055, 0.6035, 0.9852, 0.6035, 0.9852, -2.928, 0.6055, -2.928, 0.05236, 0.6035, -0.3273, 0.6035, -0.3273, -2.928, 0.05236, -2.928, 0.9852, 0.6035, 0.6055, 0.6035, 0.6055, -2.928, 0.9852, -2.928, 0.6055, 0.6727, 0.6055, 1.052, 0.9852, 1.052, 0.9852, 0.6727, 0.9852, 0.6727, 0.9852, 1.052, 0.6055, 1.052, 0.6055, 0.6727])
me_cube_022.use_remesh_preserve_volume = False
me_cube_022.use_remesh_preserve_attributes = False
me_cube_022.use_mirror_vertex_groups = False
me_cube_022.update()
me_cube_019 = bpy.data.meshes.new('Cube.019')
me_cube_019.from_pydata([(-1.986, -0.09413, -1.0), (-1.986, -0.09413, 1.77), (-1.986, 0.09912, -1.0), (-1.986, 0.09912, 1.77), (1.993, -0.09413, -1.0), (1.993, -0.09413, 1.77), (1.993, 0.09912, -1.0), (1.993, 0.09912, 1.77)], [], [(1, 3, 2, 0), (3, 7, 6, 2), (7, 5, 4, 6), (5, 1, 0, 4), (0, 2, 6, 4), (5, 7, 3, 1)])
_uv = me_cube_019.uv_layers.new(name='UVMap')
_uv.uv.foreach_set('vector', [0.8257, 0.8457, 0.9223, 0.8457, 0.9223, -0.5391, 0.8257, -0.5391, 0.002608, 0.8457, 1.992, 0.8457, 1.992, -0.5391, 0.002608, -0.5391, 0.9223, 0.8457, 0.8257, 0.8457, 0.8257, -0.5391, 0.9223, -0.5391, 0.9922, 0.8457, -0.9974, 0.8457, -0.9974, -0.5391, 0.9922, -0.5391, 0.002608, 0.8257, 0.002608, 0.9223, 1.992, 0.9223, 1.992, 0.8257, 0.9922, 0.8257, 0.9922, 0.9223, -0.9974, 0.9223, -0.9974, 0.8257])
me_cube_019.use_remesh_preserve_volume = False
me_cube_019.use_remesh_preserve_attributes = False
me_cube_019.use_mirror_vertex_groups = False
me_cube_019.update()
me_cube_002 = bpy.data.meshes.new('Cube.002')
me_cube_002.from_pydata([(-0.3594, -0.3594, -1.0), (-0.3088, -0.2723, 1.0), (-0.3594, 0.3594, -1.0), (-0.2924, 0.2823, 1.0), (0.3464, -0.2782, -1.0), (0.1968, -0.2937, 1.0), (0.3594, 0.3594, -1.0), (0.2103, 0.2549, 1.0), (-0.3458, -0.4057, 0.0), (-0.4417, 0.02418, 1.0), (-0.4759, 0.4702, 0.0), (-0.5372, 1.757e-09, -1.0), (-0.01511, 0.389, 1.0), (0.56, 0.52, 0.0), (5.352e-09, 0.5372, -1.0), (0.3442, -0.02176, 1.028), (0.3916, -0.3433, 1.49e-08), (0.5372, 1.757e-09, -1.0), (-0.0649, -0.3523, 1.036), (-0.1001, -0.3791, -1.0), (-0.1976, -0.1199, 1.858), (-0.2638, 0.1563, -1.904), (-0.01253, -0.515, 1.863e-09), (0.6571, -0.01928, 7.451e-09), (7.527e-09, 0.767, 0.0), (-0.6231, 0.05262, 2.655e-08)], [], [(25, 10, 2, 11), (24, 13, 6, 14), (23, 16, 4, 17), (22, 8, 0, 19), (15, 7, 20), (14, 6, 21), (2, 14, 21), (16, 22, 19, 4), (5, 18, 22, 16), (18, 1, 8, 22), (13, 23, 17, 6), (7, 15, 23, 13), (15, 5, 16, 23), (10, 24, 14, 2), (3, 12, 24, 10), (12, 7, 13, 24), (8, 25, 11, 0), (1, 9, 25, 8), (9, 3, 10, 25), (12, 3, 20), (3, 9, 20), (9, 1, 20), (1, 18, 20), (18, 5, 20), (5, 15, 20), (7, 12, 20), (6, 17, 21), (17, 4, 21), (4, 19, 21), (19, 0, 21), (0, 11, 21), (11, 2, 21)])
_uv = me_cube_002.uv_layers.new(name='UVMap')
_uv.uv.foreach_set('vector', [0.5076, 0.7969, 0.7164, 0.7969, 0.661, 0.2969, 0.4813, 0.2969, 0.6004, 0.7969, 0.8804, 0.7969, 0.7801, 0.2969, 0.6004, 0.2969, 0.4716, 0.7969, 0.3096, 0.7969, 0.3422, 0.2969, 0.4813, 0.2969, 0.5941, 0.7969, 0.4275, 0.7969, 0.4207, 0.2969, 0.5503, 0.2969, 0.4704, 0.3109, 0.6087, 0.2969, 0.4213, 0.7257, 0.6004, 0.2969, 0.7801, 0.2969, 0.4685, -0.1548, 0.4207, 0.2969, 0.6004, 0.2969, 0.4685, -0.1548, 0.7962, 0.7969, 0.5941, 0.7969, 0.5503, 0.2969, 0.7736, 0.2969, 0.6988, 0.2969, 0.568, 0.315, 0.5941, -0.2031, 0.7962, -0.2031, 0.568, 0.315, 0.446, 0.2969, 0.4275, -0.2031, 0.5941, -0.2031, 0.7413, 0.7969, 0.4716, 0.7969, 0.4813, 0.2969, 0.661, 0.2969, 0.6087, 0.2969, 0.4704, 0.3109, 0.4716, -0.2031, 0.7413, -0.2031, 0.4704, 0.3109, 0.3344, 0.2969, 0.3096, -0.2031, 0.4716, -0.2031, 0.3625, 0.7969, 0.6004, 0.7969, 0.6004, 0.2969, 0.4207, 0.2969, 0.4542, 0.2969, 0.5928, 0.2969, 0.6004, -0.2031, 0.3625, -0.2031, 0.5928, 0.2969, 0.7055, 0.2969, 0.8804, -0.2031, 0.6004, -0.2031, 0.2784, 0.7969, 0.5076, 0.7969, 0.4813, 0.2969, 0.3016, 0.2969, 0.3451, 0.2969, 0.4934, 0.2969, 0.5076, -0.2031, 0.2784, -0.2031, 0.4934, 0.2969, 0.6224, 0.2969, 0.7164, -0.2031, 0.5076, -0.2031, 0.5928, 0.2969, 0.4542, 0.2969, 0.5016, 0.7257, 0.6224, 0.2969, 0.4934, 0.2969, 0.4213, 0.7257, 0.4934, 0.2969, 0.3451, 0.2969, 0.4213, 0.7257, 0.446, 0.2969, 0.568, 0.315, 0.5016, 0.7257, 0.568, 0.315, 0.6988, 0.2969, 0.5016, 0.7257, 0.3344, 0.2969, 0.4704, 0.3109, 0.4213, 0.7257, 0.7055, 0.2969, 0.5928, 0.2969, 0.5016, 0.7257, 0.661, 0.2969, 0.4813, 0.2969, 0.5594, -0.1548, 0.869, 0.4813, 0.7736, 0.3422, 0.4685, 0.5594, 0.7736, 0.2969, 0.5503, 0.2969, 0.4685, -0.1548, 0.5503, 0.2969, 0.4207, 0.2969, 0.4685, -0.1548, 0.3016, 0.2969, 0.4813, 0.2969, 0.5594, -0.1548, 0.4813, 0.2969, 0.661, 0.2969, 0.5594, -0.1548])
me_cube_002.use_remesh_preserve_volume = False
me_cube_002.use_remesh_preserve_attributes = False
me_cube_002.use_mirror_vertex_groups = False
me_cube_002.update()
me_cube_005 = bpy.data.meshes.new('Cube.005')
me_cube_005.from_pydata([(-0.02736, -0.1556, -0.4892), (0.6628, -0.1556, 1.0), (-0.02736, 0.1556, -0.4892), (0.6628, 0.1556, 1.0), (1.0, -0.1556, -1.0), (1.0, -0.1556, 2.562), (1.0, 0.1556, -1.0), (1.0, 0.1556, 2.562), (0.9477, 0.1556, 2.507), (0.9477, -0.1556, 2.507), (0.8316, -0.1556, 1.751), (0.8316, 0.1556, 1.751), (0.4863, 0.1556, -1.35), (0.4863, -0.1556, -1.35), (0.151, 0.1556, -1.092), (0.7432, -0.1556, -1.344), (0.7432, 0.1556, -1.344), (0.151, -0.1556, -1.092)], [], [(3, 11, 8, 7, 6, 16, 12, 14, 2), (7, 5, 4, 6), (5, 9, 10, 1, 0, 17, 13, 15, 4), (15, 16, 6, 4), (10, 11, 3, 1), (5, 7, 8, 9), (10, 9, 8, 11), (17, 14, 12, 13), (0, 2, 14, 17), (13, 12, 16, 15), (0, 1, 3, 2)])
_uv = me_cube_005.uv_layers.new(name='UVMap')
_uv.uv.foreach_set('vector', [0.4205, 0.5038, 0.5049, 0.8795, 0.5629, 1.257, 0.5891, 1.285, 0.5891, -0.4962, 0.4607, -0.6685, 0.3322, -0.671, 0.1646, -0.5423, 0.07541, -0.2408, 0.3087, 0.2846, 0.1531, 0.2846, 0.1531, -1.496, 0.3087, -1.496, 0.5891, 0.2846, 0.5629, 0.2574, 0.5049, -0.1205, 0.4205, -0.4962, 0.07541, -1.241, 0.1646, -1.542, 0.3322, -1.671, 0.4607, -1.668, 0.5891, -1.496, 0.1531, 0.3315, 0.3087, 0.3315, 0.3087, 0.5038, 0.1531, 0.5038, 0.1531, 0.8795, 0.3087, 0.8795, 0.3087, 0.5038, 0.1531, 0.5038, 0.1531, 0.2846, 0.3087, 0.2846, 0.3087, 0.2574, 0.1531, 0.2574, 0.1531, 0.8795, 0.1531, 1.257, 0.3087, 1.257, 0.3087, 0.8795, 0.1646, 0.1531, 0.1646, 0.3087, 0.3322, 0.3087, 0.3322, 0.1531, 0.1531, 0.7592, 0.3087, 0.7592, 0.3087, 0.4577, 0.1531, 0.4577, 0.3322, 0.1531, 0.3322, 0.3087, 0.4607, 0.3087, 0.4607, 0.1531, 0.1531, 0.7592, 0.1531, 1.504, 0.3087, 1.504, 0.3087, 0.7592])
me_cube_005.use_remesh_preserve_volume = False
me_cube_005.use_remesh_preserve_attributes = False
me_cube_005.use_mirror_vertex_groups = False
me_cube_005.update()
me_cube_018 = bpy.data.meshes.new('Cube.018')
me_cube_018.from_pydata([(0.5397, -0.1556, -0.3609), (0.6628, -0.1556, 1.0), (0.5397, 0.1556, -0.3609), (0.6628, 0.1556, 1.0), (1.0, -0.1556, -1.0), (1.0, -0.1556, 2.507), (1.0, 0.1556, -1.0), (1.0, 0.1556, 2.507), (0.9477, 0.1556, 2.31), (0.9477, -0.1556, 2.31), (0.8316, -0.1556, 1.751), (0.8316, 0.1556, 1.751), (0.4863, 0.1556, -1.468), (0.4863, -0.1556, -1.468), (0.151, 0.1556, -1.092), (1.039, -0.1556, -2.196), (1.039, 0.1556, -2.196), (0.151, -0.1556, -1.092)], [], [(3, 11, 8, 7, 6, 16, 12, 14, 2), (7, 5, 4, 6), (5, 9, 10, 1, 0, 17, 13, 15, 4), (15, 16, 6, 4), (10, 11, 3, 1), (5, 7, 8, 9), (10, 9, 8, 11), (17, 14, 12, 13), (0, 2, 14, 17), (13, 12, 16, 15), (0, 1, 3, 2)])
_uv = me_cube_018.uv_layers.new(name='UVMap')
_uv.uv.foreach_set('vector', [0.5749, 0.5038, 0.6593, 0.8795, 0.7173, 1.159, 0.7435, 1.257, 0.7435, -0.4962, 0.7631, -1.094, 0.4866, -0.7304, 0.319, -0.5423, 0.5133, -0.1766, 0.3087, 0.2574, 0.1531, 0.2574, 0.1531, -1.496, 0.3087, -1.496, 0.7435, 0.2574, 0.7173, 0.1588, 0.6593, -0.1205, 0.5749, -0.4962, 0.5133, -1.177, 0.319, -1.542, 0.4866, -1.73, 0.7631, -2.094, 0.7435, -1.496, 0.1531, 0.9059, 0.3087, 0.9059, 0.3087, 1.504, 0.1531, 1.504, 0.1531, 0.8795, 0.3087, 0.8795, 0.3087, 0.5038, 0.1531, 0.5038, 0.1531, 0.2574, 0.3087, 0.2574, 0.3087, 0.1588, 0.1531, 0.1588, 0.1531, 0.8795, 0.1531, 1.159, 0.3087, 1.159, 0.3087, 0.8795, 0.1531, 0.4577, 0.3087, 0.4577, 0.3087, 0.2696, 0.1531, 0.2696, 0.1531, 0.8234, 0.3087, 0.8234, 0.3087, 0.4577, 0.1531, 0.4577, 0.1531, 0.2696, 0.3087, 0.2696, 0.3087, -0.09409, 0.1531, -0.09409, 0.1531, 0.8234, 0.1531, 1.504, 0.3087, 1.504, 0.3087, 0.8234])
me_cube_018.use_remesh_preserve_volume = False
me_cube_018.use_remesh_preserve_attributes = False
me_cube_018.use_mirror_vertex_groups = False
me_cube_018.update()
me_cube_020 = bpy.data.meshes.new('Cube.020')
me_cube_020.from_pydata([(-2.99, -0.1034, -1.0), (-2.99, -0.1034, 1.759), (-2.99, 0.08987, -1.0), (-2.99, 0.08987, 1.759), (2.972, -0.1034, -1.0), (2.972, -0.1034, 1.759), (2.972, 0.08987, -1.0), (2.972, 0.08987, 1.759)], [], [(1, 3, 2, 0), (3, 7, 6, 2), (7, 5, 4, 6), (5, 1, 0, 4), (0, 2, 6, 4), (5, 7, 3, 1)])
_uv = me_cube_020.uv_layers.new(name='UVMap')
_uv.uv.foreach_set('vector', [0.03833, 0.8403, 0.135, 0.8403, 0.135, -0.5391, 0.03833, -0.5391, 0.00718, 0.8403, 2.988, 0.8403, 2.988, -0.5391, 0.00718, -0.5391, 0.135, 0.8403, 0.03833, 0.8403, 0.03833, -0.5391, 0.135, -0.5391, 0.9883, 0.8403, -1.993, 0.8403, -1.993, -0.5391, 0.9883, -0.5391, 0.00718, 0.03833, 0.00718, 0.135, 2.988, 0.135, 2.988, 0.03833, 0.9883, 0.03833, 0.9883, 0.135, -1.993, 0.135, -1.993, 0.03833])
me_cube_020.use_remesh_preserve_volume = False
me_cube_020.use_remesh_preserve_attributes = False
me_cube_020.use_mirror_vertex_groups = False
me_cube_020.update()
me_cube_021 = bpy.data.meshes.new('Cube.021')
me_cube_021.from_pydata([(-4.007, -0.1034, -1.0), (-4.007, -0.1034, 1.759), (-4.007, 0.08987, -1.0), (-4.007, 0.08987, 1.759), (3.996, -0.1034, -1.0), (3.996, -0.1034, 1.759), (3.996, 0.08987, -1.0), (3.996, 0.08987, 1.759)], [], [(1, 3, 2, 0), (3, 7, 6, 2), (7, 5, 4, 6), (5, 1, 0, 4), (0, 2, 6, 4), (5, 7, 3, 1)])
_uv = me_cube_021.uv_layers.new(name='UVMap')
_uv.uv.foreach_set('vector', [0.3064, 0.8403, 0.403, 0.8403, 0.403, -0.5391, 0.3064, -0.5391, 0.996, 0.8403, 4.998, 0.8403, 4.998, -0.5391, 0.996, -0.5391, 0.403, 0.8403, 0.3064, 0.8403, 0.3064, -0.5391, 0.403, -0.5391, 0.9975, 0.8403, -3.004, 0.8403, -3.004, -0.5391, 0.9975, -0.5391, 0.996, 0.3064, 0.996, 0.403, 4.998, 0.403, 4.998, 0.3064, 0.9975, 0.3064, 0.9975, 0.403, -3.004, 0.403, -3.004, 0.3064])
me_cube_021.use_remesh_preserve_volume = False
me_cube_021.use_remesh_preserve_attributes = False
me_cube_021.use_mirror_vertex_groups = False
me_cube_021.update()
me_cube_023 = bpy.data.meshes.new('Cube.023')
me_cube_023.from_pydata([(0.3519, -0.1034, 4.173), (3.111, -0.1034, 4.172), (0.3519, 0.08987, 4.173), (3.111, 0.08987, 4.172), (0.351, -0.1034, -0.8895), (3.11, -0.1034, -0.8897), (0.351, 0.08987, -0.8895), (3.11, 0.08987, -0.8897)], [], [(1, 3, 2, 0), (3, 7, 6, 2), (7, 5, 4, 6), (5, 1, 0, 4), (0, 2, 6, 4), (5, 7, 3, 1)])
_uv = me_cube_023.uv_layers.new(name='UVMap')
_uv.uv.foreach_set('vector', [0.05769, 0.1087, 0.05769, 0.2053, -1.322, 0.2053, -1.322, 0.1087, 0.05769, 0.04706, 0.05723, -2.484, -1.322, -2.484, -1.322, 0.04716, 0.05723, 0.2053, 0.05723, 0.1087, -1.322, 0.1087, -1.322, 0.2053, 0.05723, 0.5161, 0.05769, 3.047, -1.322, 3.047, -1.322, 0.5162, 0.1087, 0.04716, 0.2053, 0.04716, 0.2053, -2.484, 0.1087, -2.484, 0.1087, 0.5161, 0.2053, 0.5161, 0.2053, 3.047, 0.1087, 3.047])
me_cube_023.use_remesh_preserve_volume = False
me_cube_023.use_remesh_preserve_attributes = False
me_cube_023.use_mirror_vertex_groups = False
me_cube_023.update()

# ---- objects
ob_pillar02 = bpy.data.objects.new('Pillar02', me_cube)
ob_wall07 = bpy.data.objects.new('Wall07', me_cube_011)
ob_pillar03 = bpy.data.objects.new('Pillar03', me_cube_010)
ob_wall03 = bpy.data.objects.new('Wall03', me_cube_003)
ob_wall05 = bpy.data.objects.new('Wall05', me_cube_001)
ob_lamp = bpy.data.objects.new('Lamp', light_lamp)
ob_camera = bpy.data.objects.new('Camera', cam_camera)
ob_wall04 = bpy.data.objects.new('Wall04', me_cube_004)
ob_wall06 = bpy.data.objects.new('Wall06', me_cube_006)
ob_wall02 = bpy.data.objects.new('Wall02', me_cube_007)
ob_wall10 = bpy.data.objects.new('Wall10', me_cube_008)
ob_wall01 = bpy.data.objects.new('Wall01', me_cube_009)
ob_pillar05 = bpy.data.objects.new('Pillar05', me_cube_012)
ob_pillar04 = bpy.data.objects.new('Pillar04', me_cube_013)
ob_wall11 = bpy.data.objects.new('Wall11', me_cube_014)
ob_wallsmall02 = bpy.data.objects.new('WallSmall02', me_cube_015)
ob_wallsmall03 = bpy.data.objects.new('WallSmall03', me_cube_016)
ob_wallsmall01 = bpy.data.objects.new('WallSmall01', me_cube_017)
ob_roofsupport1 = bpy.data.objects.new('RoofSupport1', me_cube_024)
ob_wave = bpy.data.objects.new('Wave', me_plane)
ob_squarepillar01 = bpy.data.objects.new('SquarePillar01', me_cube_022)
ob_wallsimple01 = bpy.data.objects.new('WallSimple01', me_cube_019)
ob_pillar01 = bpy.data.objects.new('Pillar01', me_cube_002)
ob_wall08 = bpy.data.objects.new('Wall08', me_cube_005)
ob_wall09 = bpy.data.objects.new('Wall09', me_cube_018)
ob_wallsimple02 = bpy.data.objects.new('WallSimple02', me_cube_020)
ob_wallsimple03 = bpy.data.objects.new('WallSimple03', me_cube_021)
ob_wallvertical01 = bpy.data.objects.new('WallVertical01', me_cube_023)

# ---- transforms, parenting, visibility, modifiers, constraints
ob_pillar02.location = (-4.416, -6.037, 0.5938)
ob_pillar02.lineart.crease_threshold = 0.0
ob_wall07.location = (-2.036, -4.856, 1.153)
ob_wall07.scale = (1.0, 0.5535, 1.0)
ob_wall07.lineart.crease_threshold = 0.0
ob_pillar03.location = (-4.21, -3.237, 1.3)
ob_pillar03.scale = (1.0, 0.5535, 1.0)
ob_pillar03.lineart.crease_threshold = 0.0
ob_wall03.location = (-1.924, -0.8759, 1.044)
ob_wall03.scale = (1.0, -0.07434, 1.0)
ob_wall03.lineart.crease_threshold = 0.0
ob_wall05.location = (-0.656, 2.154, 1.094)
ob_wall05.scale = (1.0, 0.5535, 1.0)
ob_wall05.lineart.crease_threshold = 0.0
ob_lamp.location = (4.076, 1.005, 5.904)
ob_lamp.rotation_euler = (0.6503, 0.05522, 1.866)
ob_lamp.lock_rotations_4d = False
ob_lamp.empty_display_type = 'ARROWS'
ob_lamp.color = (0.0, 0.0, 0.0, 0.0)
ob_lamp.lineart.crease_threshold = 0.0
ob_camera.location = (7.481, -6.508, 5.344)
ob_camera.rotation_euler = (1.109, 0.01082, 0.8149)
ob_camera.lock_rotations_4d = False
ob_camera.empty_display_type = 'ARROWS'
ob_camera.color = (0.0, 0.0, 0.0, 0.0)
ob_camera.display_type = 'WIRE'
ob_camera.lineart.crease_threshold = 0.0
ob_wall04.location = (1.66, 0.4413, 1.303)
ob_wall04.scale = (1.0, -0.07434, 1.0)
ob_wall04.lineart.crease_threshold = 0.0
ob_wall06.location = (-3.556, 2.154, 0.921)
ob_wall06.scale = (1.0, 0.5535, 1.0)
ob_wall06.lineart.crease_threshold = 0.0
ob_wall02.location = (1.66, -1.849, 1.303)
ob_wall02.scale = (1.0, -0.07434, 1.0)
ob_wall02.lineart.crease_threshold = 0.0
ob_wall10.location = (-0.656, -5.692, 1.008)
ob_wall10.scale = (1.0, 0.5535, 1.0)
ob_wall10.lineart.crease_threshold = 0.0
ob_wall01.location = (4.215, -3.933, 0.6182)
ob_wall01.scale = (1.0, 0.5535, 1.0)
ob_wall01.lineart.crease_threshold = 0.0
ob_pillar05.location = (-6.235, -0.7064, 1.3)
ob_pillar05.scale = (1.0, 0.5535, 1.0)
ob_pillar05.lineart.crease_threshold = 0.0
ob_pillar04.location = (-6.235, -4.396, 1.257)
ob_pillar04.scale = (1.0, 0.5535, 1.0)
ob_pillar04.lineart.crease_threshold = 0.0
ob_wall11.location = (2.859, 3.713, 1.008)
ob_wall11.scale = (1.0, 0.5535, 1.0)
ob_wall11.lineart.crease_threshold = 0.0
ob_wallsmall02.location = (6.048, 0.1338, 0.2304)
ob_wallsmall02.scale = (0.2602, -0.01935, 0.2602)
ob_wallsmall02.lineart.crease_threshold = 0.0
ob_wallsmall03.location = (5.457, 1.141, 0.2662)
ob_wallsmall03.scale = (0.2602, -0.01935, 0.2602)
ob_wallsmall03.lineart.crease_threshold = 0.0
ob_wallsmall01.location = (6.341, 0.3365, 0.2316)
ob_wallsmall01.scale = (0.3833, 0.4005, 0.2493)
ob_wallsmall01.lineart.crease_threshold = 0.0
ob_roofsupport1.location = (-2.339, 5.298, -1.683)
ob_roofsupport1.lineart.crease_threshold = 0.0
ob_wave.location = (-5.216, 6.024, -4.826)
ob_wave.lineart.crease_threshold = 0.0
ob_squarepillar01.location = (2.591, -5.275, 0.1444)
ob_squarepillar01.lineart.crease_threshold = 0.0
ob_wallsimple01.location = (2.992, -1.254, 0.9218)
ob_wallsimple01.lineart.crease_threshold = 0.0
ob_pillar01.location = (-1.799, -6.037, 0.5938)
ob_pillar01.lineart.crease_threshold = 0.0
ob_wall08.location = (3.178, -6.538, 1.008)
ob_wall08.scale = (1.0, 0.5535, 1.0)
ob_wall08.lineart.crease_threshold = 0.0
ob_wall09.location = (5.487, -6.538, 1.008)
ob_wall09.scale = (1.0, 0.5535, 1.0)
ob_wall09.lineart.crease_threshold = 0.0
ob_wallsimple02.location = (4.005, -0.82, 0.9218)
ob_wallsimple02.lineart.crease_threshold = 0.0
ob_wallsimple03.location = (4.999, -0.2838, 0.9218)
ob_wallsimple03.lineart.crease_threshold = 0.0
ob_wallvertical01.location = (4.005, -2.679, 0.9218)
ob_wallvertical01.rotation_euler = (0.0, 0.000523, 0.0)
ob_wallvertical01.lineart.crease_threshold = 0.0

# ---- collection membership
col_collection_1.objects.link(ob_pillar02)
col_collection_1.objects.link(ob_wall07)
col_collection_1.objects.link(ob_pillar03)
col_collection_1.objects.link(ob_wall03)
col_collection_1.objects.link(ob_wall05)
col_collection_1.objects.link(ob_lamp)
col_collection_1.objects.link(ob_camera)
col_collection_1.objects.link(ob_wall04)
col_collection_1.objects.link(ob_wall06)
col_collection_1.objects.link(ob_wall02)
col_collection_1.objects.link(ob_wall10)
col_collection_1.objects.link(ob_wall01)
col_collection_1.objects.link(ob_pillar05)
col_collection_1.objects.link(ob_pillar04)
col_collection_1.objects.link(ob_wall11)
col_collection_1.objects.link(ob_wallsmall02)
col_collection_1.objects.link(ob_wallsmall03)
col_collection_1.objects.link(ob_wallsmall01)
col_collection_2.objects.link(ob_roofsupport1)
col_collection_2.objects.link(ob_wave)
col_collection_2.objects.link(ob_squarepillar01)
col_collection_2.objects.link(ob_wallsimple01)
col_collection_2.objects.link(ob_pillar01)
col_collection_2.objects.link(ob_wall08)
col_collection_2.objects.link(ob_wall09)
col_collection_2.objects.link(ob_wallsimple02)
col_collection_2.objects.link(ob_wallsimple03)
col_collection_2.objects.link(ob_wallvertical01)

# ---- scene / render settings (as saved in the file)
scene.camera = ob_camera
scene.frame_start = 1; scene.frame_end = 250; scene.frame_set(45)
scene.render.engine = 'BLENDER_EEVEE_NEXT'
scene.render.resolution_percentage = 50
scene.render.dither_intensity = 0.0
scene.cycles.use_denoising = False
scene.cycles.samples = 128
scene.cycles.sampling_pattern = 'TABULATED_SOBOL'
scene.cycles.light_sampling_threshold = 0.0
scene.cycles.use_adaptive_sampling = False
scene.cycles.use_light_tree = False
scene.cycles.blur_glossy = 0.0
scene.cycles.sample_clamp_indirect = 0.0
scene.view_settings.view_transform = 'Standard'
bpy.context.view_layer.update()
